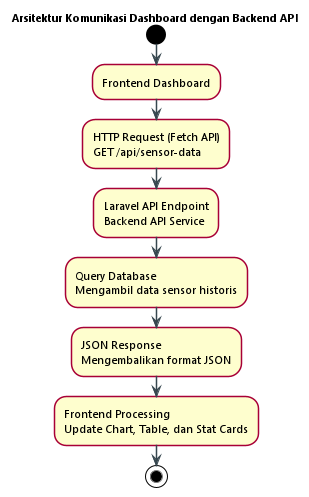

The diagram above was rendered by PlantUML. Its source (embedded in the PNG):
@startuml Arsitektur_Komunikasi_Dashboard

skinparam backgroundColor white
skinparam defaultFontName "Segoe UI"
skinparam defaultFontSize 11
skinparam shadowing false
skinparam roundCorner 8
skinparam ArrowColor #37474F
skinparam ArrowThickness 1.5

title **Arsitektur Komunikasi Dashboard dengan Backend API**

start

:Frontend Dashboard;

:HTTP Request (Fetch API)
GET /api/sensor-data;

:Laravel API Endpoint
Backend API Service;

:Query Database
Mengambil data sensor historis;

:JSON Response
Mengembalikan format JSON;

:Frontend Processing
Update Chart, Table, dan Stat Cards;

stop

@enduml